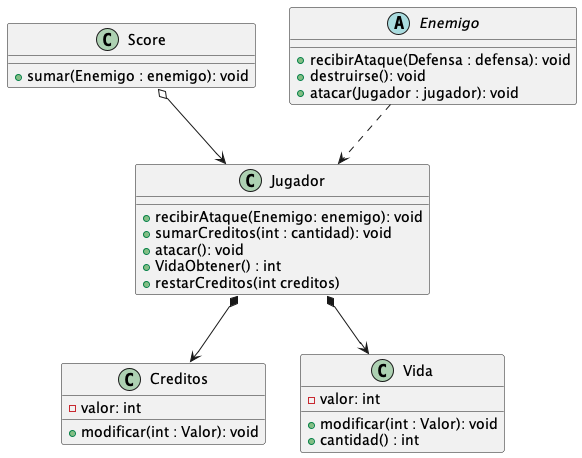

The diagram above was rendered by PlantUML. Its source (embedded in the PNG):
@startuml
'https://plantuml.com/class-diagram

class Jugador {
    +recibirAtaque(Enemigo: enemigo): void
    +sumarCreditos(int : cantidad): void
    +atacar(): void
    +VidaObtener() : int
    +restarCreditos(int creditos)
}

class Creditos {
    -valor: int
    +modificar(int : Valor): void
}

class Vida {
    -valor: int
    +modificar(int : Valor): void
    +cantidad() : int
}

class Score {
    +sumar(Enemigo : enemigo): void
}

abstract class Enemigo {
    +recibirAtaque(Defensa : defensa): void
    +destruirse(): void
    +atacar(Jugador : jugador): void
}

Enemigo ..> Jugador
Jugador  *--> Creditos
Jugador  *--> Vida
Score  o-->  Jugador

@enduml